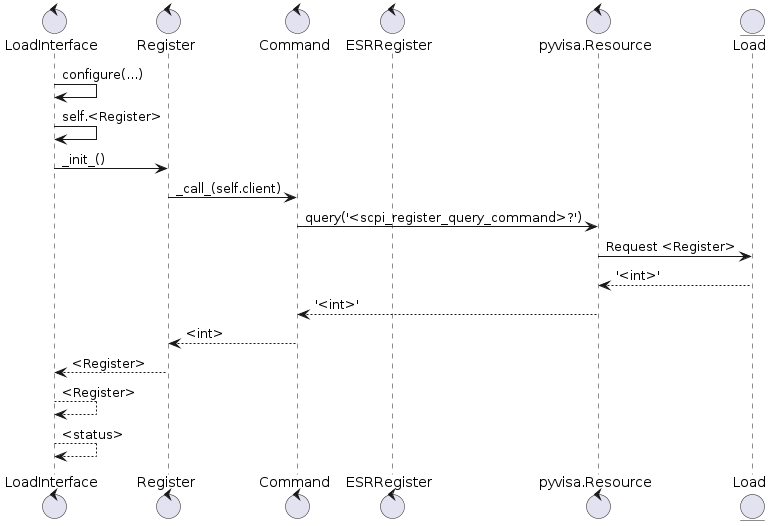

The diagram above was rendered by PlantUML. Its source (embedded in the PNG):
@startuml

control LoadInterface
control Register
control Command
control ESRRegister
control pyvisa.Resource

entity Load

LoadInterface -> LoadInterface : configure(...)
LoadInterface -> LoadInterface : self.<Register>
LoadInterface -> Register : _init_()
Register -> Command : _call_(self.client)
Command -> pyvisa.Resource : query('<scpi_register_query_command>?')
pyvisa.Resource -> Load : Request <Register>
Load --> pyvisa.Resource : '<int>'
pyvisa.Resource --> Command : '<int>'
Command --> Register : <int>
Register --> LoadInterface : <Register>
LoadInterface --> LoadInterface : <Register>
LoadInterface --> LoadInterface : <status>

@enduml